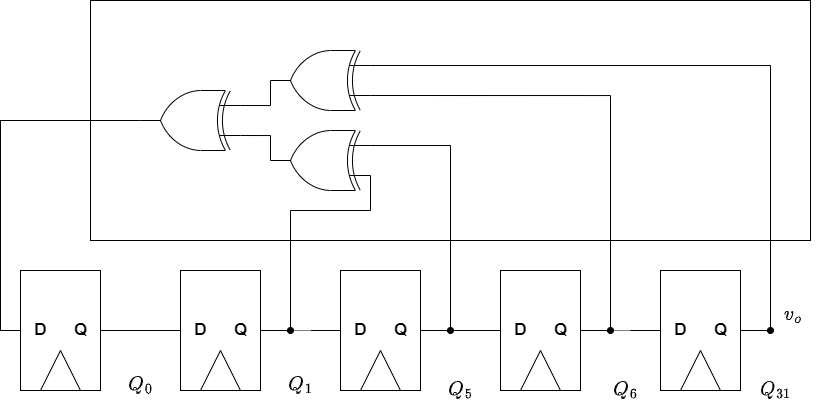

The diagram above was exported from draw.io. Its source (the exported page's mxGraphModel, read from the mxfile embedded in the PNG):
<mxGraphModel dx="1526" dy="938" grid="1" gridSize="10" guides="1" tooltips="1" connect="1" arrows="1" fold="1" page="1" pageScale="1" pageWidth="850" pageHeight="1100" math="1" shadow="0">
  <root>
    <mxCell id="0" />
    <mxCell id="1" parent="0" />
    <mxCell id="8gsHWAaZknmO8COxZFSZ-36" value="" style="whiteSpace=wrap;html=1;fontSize=17;" vertex="1" parent="1">
      <mxGeometry x="110" y="130" width="720" height="240" as="geometry" />
    </mxCell>
    <mxCell id="8gsHWAaZknmO8COxZFSZ-46" style="edgeStyle=orthogonalEdgeStyle;rounded=0;orthogonalLoop=1;jettySize=auto;html=1;exitX=0;exitY=0.5;exitDx=0;exitDy=0;entryX=0;entryY=0.5;entryDx=0;entryDy=0;fontSize=17;endArrow=none;endFill=0;" edge="1" parent="1" source="8gsHWAaZknmO8COxZFSZ-1" target="8gsHWAaZknmO8COxZFSZ-36">
      <mxGeometry relative="1" as="geometry" />
    </mxCell>
    <mxCell id="8gsHWAaZknmO8COxZFSZ-47" style="edgeStyle=orthogonalEdgeStyle;rounded=0;orthogonalLoop=1;jettySize=auto;html=1;exitX=1;exitY=0.5;exitDx=0;exitDy=0;entryX=0;entryY=0.5;entryDx=0;entryDy=0;fontSize=17;endArrow=none;endFill=0;" edge="1" parent="1" source="8gsHWAaZknmO8COxZFSZ-1" target="8gsHWAaZknmO8COxZFSZ-5">
      <mxGeometry relative="1" as="geometry" />
    </mxCell>
    <mxCell id="8gsHWAaZknmO8COxZFSZ-95" style="edgeStyle=orthogonalEdgeStyle;rounded=0;orthogonalLoop=1;jettySize=auto;html=1;exitX=0;exitY=0.5;exitDx=0;exitDy=0;entryX=1;entryY=0.5;entryDx=0;entryDy=0;entryPerimeter=0;fontSize=17;endArrow=none;endFill=0;" edge="1" parent="1" source="8gsHWAaZknmO8COxZFSZ-1" target="8gsHWAaZknmO8COxZFSZ-80">
      <mxGeometry relative="1" as="geometry" />
    </mxCell>
    <mxCell id="8gsHWAaZknmO8COxZFSZ-1" value="" style="rounded=0;whiteSpace=wrap;html=1;" vertex="1" parent="1">
      <mxGeometry x="40" y="400" width="80" height="120" as="geometry" />
    </mxCell>
    <mxCell id="8gsHWAaZknmO8COxZFSZ-2" value="" style="triangle;whiteSpace=wrap;html=1;direction=north;" vertex="1" parent="1">
      <mxGeometry x="60" y="480" width="40" height="40" as="geometry" />
    </mxCell>
    <mxCell id="8gsHWAaZknmO8COxZFSZ-57" style="edgeStyle=orthogonalEdgeStyle;rounded=0;orthogonalLoop=1;jettySize=auto;html=1;exitX=1;exitY=0.5;exitDx=0;exitDy=0;fontSize=17;endArrow=oval;endFill=1;" edge="1" parent="1" source="8gsHWAaZknmO8COxZFSZ-5">
      <mxGeometry relative="1" as="geometry">
        <mxPoint x="310" y="460.0840336134454" as="targetPoint" />
      </mxGeometry>
    </mxCell>
    <mxCell id="8gsHWAaZknmO8COxZFSZ-87" style="edgeStyle=orthogonalEdgeStyle;rounded=0;orthogonalLoop=1;jettySize=auto;html=1;exitX=1;exitY=0.5;exitDx=0;exitDy=0;entryX=0;entryY=0.25;entryDx=0;entryDy=0;entryPerimeter=0;fontSize=17;endArrow=none;endFill=0;" edge="1" parent="1" source="8gsHWAaZknmO8COxZFSZ-5" target="8gsHWAaZknmO8COxZFSZ-82">
      <mxGeometry relative="1" as="geometry">
        <Array as="points">
          <mxPoint x="310" y="460" />
          <mxPoint x="310" y="340" />
          <mxPoint x="390" y="340" />
        </Array>
      </mxGeometry>
    </mxCell>
    <mxCell id="8gsHWAaZknmO8COxZFSZ-5" value="" style="rounded=0;whiteSpace=wrap;html=1;" vertex="1" parent="1">
      <mxGeometry x="200" y="400" width="80" height="120" as="geometry" />
    </mxCell>
    <mxCell id="8gsHWAaZknmO8COxZFSZ-6" value="" style="triangle;whiteSpace=wrap;html=1;direction=north;" vertex="1" parent="1">
      <mxGeometry x="220" y="480" width="40" height="40" as="geometry" />
    </mxCell>
    <mxCell id="8gsHWAaZknmO8COxZFSZ-49" style="edgeStyle=orthogonalEdgeStyle;rounded=0;orthogonalLoop=1;jettySize=auto;html=1;exitX=1;exitY=0.5;exitDx=0;exitDy=0;entryX=0;entryY=0.5;entryDx=0;entryDy=0;fontSize=17;endArrow=none;endFill=0;" edge="1" parent="1" source="8gsHWAaZknmO8COxZFSZ-9" target="8gsHWAaZknmO8COxZFSZ-13">
      <mxGeometry relative="1" as="geometry" />
    </mxCell>
    <mxCell id="8gsHWAaZknmO8COxZFSZ-58" style="edgeStyle=orthogonalEdgeStyle;rounded=0;orthogonalLoop=1;jettySize=auto;html=1;exitX=1;exitY=0.5;exitDx=0;exitDy=0;fontSize=17;endArrow=oval;endFill=1;" edge="1" parent="1" source="8gsHWAaZknmO8COxZFSZ-9">
      <mxGeometry relative="1" as="geometry">
        <mxPoint x="470" y="460.0840336134454" as="targetPoint" />
      </mxGeometry>
    </mxCell>
    <mxCell id="8gsHWAaZknmO8COxZFSZ-62" style="edgeStyle=orthogonalEdgeStyle;rounded=0;orthogonalLoop=1;jettySize=auto;html=1;exitX=0;exitY=0.5;exitDx=0;exitDy=0;fontSize=17;endArrow=none;endFill=0;" edge="1" parent="1" source="8gsHWAaZknmO8COxZFSZ-9">
      <mxGeometry relative="1" as="geometry">
        <mxPoint x="330" y="459.9824561403509" as="targetPoint" />
      </mxGeometry>
    </mxCell>
    <mxCell id="8gsHWAaZknmO8COxZFSZ-88" style="edgeStyle=orthogonalEdgeStyle;rounded=0;orthogonalLoop=1;jettySize=auto;html=1;exitX=1;exitY=0.5;exitDx=0;exitDy=0;entryX=0;entryY=0.75;entryDx=0;entryDy=0;entryPerimeter=0;fontSize=17;endArrow=none;endFill=0;" edge="1" parent="1" source="8gsHWAaZknmO8COxZFSZ-9" target="8gsHWAaZknmO8COxZFSZ-82">
      <mxGeometry relative="1" as="geometry">
        <Array as="points">
          <mxPoint x="470" y="460" />
          <mxPoint x="470" y="275" />
        </Array>
      </mxGeometry>
    </mxCell>
    <mxCell id="8gsHWAaZknmO8COxZFSZ-9" value="" style="rounded=0;whiteSpace=wrap;html=1;" vertex="1" parent="1">
      <mxGeometry x="360" y="400" width="80" height="120" as="geometry" />
    </mxCell>
    <mxCell id="8gsHWAaZknmO8COxZFSZ-10" value="" style="triangle;whiteSpace=wrap;html=1;direction=north;" vertex="1" parent="1">
      <mxGeometry x="380" y="480" width="40" height="40" as="geometry" />
    </mxCell>
    <mxCell id="8gsHWAaZknmO8COxZFSZ-50" style="edgeStyle=orthogonalEdgeStyle;rounded=0;orthogonalLoop=1;jettySize=auto;html=1;exitX=1;exitY=0.5;exitDx=0;exitDy=0;fontSize=17;endArrow=none;endFill=0;dashed=1;dashPattern=1 1;" edge="1" parent="1" source="8gsHWAaZknmO8COxZFSZ-13">
      <mxGeometry relative="1" as="geometry">
        <mxPoint x="660" y="460" as="targetPoint" />
      </mxGeometry>
    </mxCell>
    <mxCell id="8gsHWAaZknmO8COxZFSZ-59" style="edgeStyle=orthogonalEdgeStyle;rounded=0;orthogonalLoop=1;jettySize=auto;html=1;exitX=1;exitY=0.5;exitDx=0;exitDy=0;fontSize=17;endArrow=oval;endFill=1;" edge="1" parent="1" source="8gsHWAaZknmO8COxZFSZ-13">
      <mxGeometry relative="1" as="geometry">
        <mxPoint x="630" y="460.0840336134454" as="targetPoint" />
      </mxGeometry>
    </mxCell>
    <mxCell id="8gsHWAaZknmO8COxZFSZ-89" style="edgeStyle=orthogonalEdgeStyle;rounded=0;orthogonalLoop=1;jettySize=auto;html=1;exitX=1;exitY=0.5;exitDx=0;exitDy=0;entryX=0;entryY=0.25;entryDx=0;entryDy=0;entryPerimeter=0;fontSize=17;endArrow=none;endFill=0;" edge="1" parent="1" source="8gsHWAaZknmO8COxZFSZ-13" target="8gsHWAaZknmO8COxZFSZ-81">
      <mxGeometry relative="1" as="geometry">
        <Array as="points">
          <mxPoint x="630" y="460" />
          <mxPoint x="630" y="225" />
        </Array>
      </mxGeometry>
    </mxCell>
    <mxCell id="8gsHWAaZknmO8COxZFSZ-13" value="" style="rounded=0;whiteSpace=wrap;html=1;" vertex="1" parent="1">
      <mxGeometry x="520" y="400" width="80" height="120" as="geometry" />
    </mxCell>
    <mxCell id="8gsHWAaZknmO8COxZFSZ-14" value="" style="triangle;whiteSpace=wrap;html=1;direction=north;" vertex="1" parent="1">
      <mxGeometry x="540" y="480" width="40" height="40" as="geometry" />
    </mxCell>
    <mxCell id="8gsHWAaZknmO8COxZFSZ-16" value="Q" style="text;html=1;align=center;verticalAlign=middle;resizable=0;points=[];autosize=1;strokeColor=none;fillColor=none;fontSize=17;fontStyle=1" vertex="1" parent="1">
      <mxGeometry x="560" y="445" width="40" height="30" as="geometry" />
    </mxCell>
    <mxCell id="8gsHWAaZknmO8COxZFSZ-60" style="edgeStyle=orthogonalEdgeStyle;rounded=0;orthogonalLoop=1;jettySize=auto;html=1;exitX=1;exitY=0.5;exitDx=0;exitDy=0;fontSize=17;endArrow=oval;endFill=1;" edge="1" parent="1" source="8gsHWAaZknmO8COxZFSZ-17">
      <mxGeometry relative="1" as="geometry">
        <mxPoint x="790" y="460" as="targetPoint" />
      </mxGeometry>
    </mxCell>
    <mxCell id="8gsHWAaZknmO8COxZFSZ-71" style="edgeStyle=orthogonalEdgeStyle;rounded=0;orthogonalLoop=1;jettySize=auto;html=1;exitX=0;exitY=0.5;exitDx=0;exitDy=0;fontSize=17;endArrow=none;endFill=0;" edge="1" parent="1" source="8gsHWAaZknmO8COxZFSZ-17">
      <mxGeometry relative="1" as="geometry">
        <mxPoint x="650" y="459.8965517241379" as="targetPoint" />
      </mxGeometry>
    </mxCell>
    <mxCell id="8gsHWAaZknmO8COxZFSZ-92" style="edgeStyle=orthogonalEdgeStyle;rounded=0;orthogonalLoop=1;jettySize=auto;html=1;exitX=1;exitY=0.5;exitDx=0;exitDy=0;entryX=0;entryY=0.75;entryDx=0;entryDy=0;entryPerimeter=0;fontSize=17;endArrow=none;endFill=0;" edge="1" parent="1" source="8gsHWAaZknmO8COxZFSZ-17" target="8gsHWAaZknmO8COxZFSZ-81">
      <mxGeometry relative="1" as="geometry">
        <Array as="points">
          <mxPoint x="790" y="460" />
          <mxPoint x="790" y="195" />
        </Array>
      </mxGeometry>
    </mxCell>
    <mxCell id="8gsHWAaZknmO8COxZFSZ-17" value="" style="rounded=0;whiteSpace=wrap;html=1;" vertex="1" parent="1">
      <mxGeometry x="680" y="400" width="80" height="120" as="geometry" />
    </mxCell>
    <mxCell id="8gsHWAaZknmO8COxZFSZ-18" value="" style="triangle;whiteSpace=wrap;html=1;direction=north;" vertex="1" parent="1">
      <mxGeometry x="700" y="480" width="40" height="40" as="geometry" />
    </mxCell>
    <mxCell id="8gsHWAaZknmO8COxZFSZ-19" value="D" style="text;html=1;align=center;verticalAlign=middle;resizable=0;points=[];autosize=1;strokeColor=none;fillColor=none;fontSize=17;fontStyle=1" vertex="1" parent="1">
      <mxGeometry x="680" y="445" width="40" height="30" as="geometry" />
    </mxCell>
    <mxCell id="8gsHWAaZknmO8COxZFSZ-20" value="Q" style="text;html=1;align=center;verticalAlign=middle;resizable=0;points=[];autosize=1;strokeColor=none;fillColor=none;fontSize=17;fontStyle=1" vertex="1" parent="1">
      <mxGeometry x="720" y="445" width="40" height="30" as="geometry" />
    </mxCell>
    <mxCell id="8gsHWAaZknmO8COxZFSZ-74" style="edgeStyle=orthogonalEdgeStyle;rounded=0;orthogonalLoop=1;jettySize=auto;html=1;exitX=1;exitY=1;exitDx=0;exitDy=0;entryX=1;entryY=0.5;entryDx=0;entryDy=0;fontSize=17;endArrow=none;endFill=0;" edge="1" parent="1" source="8gsHWAaZknmO8COxZFSZ-36" target="8gsHWAaZknmO8COxZFSZ-17">
      <mxGeometry relative="1" as="geometry">
        <Array as="points">
          <mxPoint x="790" y="370" />
          <mxPoint x="790" y="460" />
        </Array>
      </mxGeometry>
    </mxCell>
    <mxCell id="8gsHWAaZknmO8COxZFSZ-76" style="edgeStyle=orthogonalEdgeStyle;rounded=0;orthogonalLoop=1;jettySize=auto;html=1;exitX=0.25;exitY=1;exitDx=0;exitDy=0;entryX=1;entryY=0.5;entryDx=0;entryDy=0;fontSize=17;endArrow=none;endFill=0;" edge="1" parent="1" source="8gsHWAaZknmO8COxZFSZ-36" target="8gsHWAaZknmO8COxZFSZ-5">
      <mxGeometry relative="1" as="geometry">
        <Array as="points">
          <mxPoint x="310" y="370" />
          <mxPoint x="310" y="460" />
        </Array>
      </mxGeometry>
    </mxCell>
    <mxCell id="8gsHWAaZknmO8COxZFSZ-78" style="edgeStyle=orthogonalEdgeStyle;rounded=0;orthogonalLoop=1;jettySize=auto;html=1;exitX=0.5;exitY=1;exitDx=0;exitDy=0;entryX=1;entryY=0.5;entryDx=0;entryDy=0;fontSize=17;endArrow=none;endFill=0;" edge="1" parent="1" source="8gsHWAaZknmO8COxZFSZ-36" target="8gsHWAaZknmO8COxZFSZ-9">
      <mxGeometry relative="1" as="geometry">
        <Array as="points">
          <mxPoint x="470" y="370" />
          <mxPoint x="470" y="460" />
        </Array>
      </mxGeometry>
    </mxCell>
    <mxCell id="8gsHWAaZknmO8COxZFSZ-79" style="edgeStyle=orthogonalEdgeStyle;rounded=0;orthogonalLoop=1;jettySize=auto;html=1;exitX=0.75;exitY=1;exitDx=0;exitDy=0;entryX=1;entryY=0.5;entryDx=0;entryDy=0;fontSize=17;endArrow=none;endFill=0;" edge="1" parent="1" source="8gsHWAaZknmO8COxZFSZ-36" target="8gsHWAaZknmO8COxZFSZ-13">
      <mxGeometry relative="1" as="geometry">
        <Array as="points">
          <mxPoint x="630" y="370" />
          <mxPoint x="630" y="460" />
        </Array>
      </mxGeometry>
    </mxCell>
    <mxCell id="8gsHWAaZknmO8COxZFSZ-38" value="Q" style="text;html=1;align=center;verticalAlign=middle;resizable=0;points=[];autosize=1;strokeColor=none;fillColor=none;fontSize=17;fontStyle=1" vertex="1" parent="1">
      <mxGeometry x="80" y="445" width="40" height="30" as="geometry" />
    </mxCell>
    <mxCell id="8gsHWAaZknmO8COxZFSZ-39" value="D" style="text;html=1;align=center;verticalAlign=middle;resizable=0;points=[];autosize=1;strokeColor=none;fillColor=none;fontSize=17;fontStyle=1" vertex="1" parent="1">
      <mxGeometry x="40" y="445" width="40" height="30" as="geometry" />
    </mxCell>
    <mxCell id="8gsHWAaZknmO8COxZFSZ-40" value="D" style="text;html=1;align=center;verticalAlign=middle;resizable=0;points=[];autosize=1;strokeColor=none;fillColor=none;fontSize=17;fontStyle=1" vertex="1" parent="1">
      <mxGeometry x="200" y="445" width="40" height="30" as="geometry" />
    </mxCell>
    <mxCell id="8gsHWAaZknmO8COxZFSZ-41" value="Q" style="text;html=1;align=center;verticalAlign=middle;resizable=0;points=[];autosize=1;strokeColor=none;fillColor=none;fontSize=17;fontStyle=1" vertex="1" parent="1">
      <mxGeometry x="240" y="445" width="40" height="30" as="geometry" />
    </mxCell>
    <mxCell id="8gsHWAaZknmO8COxZFSZ-42" value="D" style="text;html=1;align=center;verticalAlign=middle;resizable=0;points=[];autosize=1;strokeColor=none;fillColor=none;fontSize=17;fontStyle=1" vertex="1" parent="1">
      <mxGeometry x="360" y="445" width="40" height="30" as="geometry" />
    </mxCell>
    <mxCell id="8gsHWAaZknmO8COxZFSZ-43" value="Q" style="text;html=1;align=center;verticalAlign=middle;resizable=0;points=[];autosize=1;strokeColor=none;fillColor=none;fontSize=17;fontStyle=1" vertex="1" parent="1">
      <mxGeometry x="400" y="445" width="40" height="30" as="geometry" />
    </mxCell>
    <mxCell id="8gsHWAaZknmO8COxZFSZ-44" value="D" style="text;html=1;align=center;verticalAlign=middle;resizable=0;points=[];autosize=1;strokeColor=none;fillColor=none;fontSize=17;fontStyle=1" vertex="1" parent="1">
      <mxGeometry x="520" y="445" width="40" height="30" as="geometry" />
    </mxCell>
    <mxCell id="8gsHWAaZknmO8COxZFSZ-61" value="" style="endArrow=none;html=1;rounded=0;fontSize=17;dashed=1;dashPattern=1 1;" edge="1" parent="1">
      <mxGeometry width="50" height="50" relative="1" as="geometry">
        <mxPoint x="310" y="460" as="sourcePoint" />
        <mxPoint x="330" y="460" as="targetPoint" />
      </mxGeometry>
    </mxCell>
    <mxCell id="8gsHWAaZknmO8COxZFSZ-63" value="$$Q_0$$" style="text;html=1;align=center;verticalAlign=middle;resizable=0;points=[];autosize=1;strokeColor=none;fillColor=none;fontSize=17;" vertex="1" parent="1">
      <mxGeometry x="115" y="500" width="90" height="30" as="geometry" />
    </mxCell>
    <mxCell id="8gsHWAaZknmO8COxZFSZ-64" value="$$Q_{1}$$" style="text;html=1;align=center;verticalAlign=middle;resizable=0;points=[];autosize=1;strokeColor=none;fillColor=none;fontSize=17;" vertex="1" parent="1">
      <mxGeometry x="270" y="500" width="100" height="30" as="geometry" />
    </mxCell>
    <mxCell id="8gsHWAaZknmO8COxZFSZ-65" value="$$Q_5$$" style="text;html=1;align=center;verticalAlign=middle;resizable=0;points=[];autosize=1;strokeColor=none;fillColor=none;fontSize=17;" vertex="1" parent="1">
      <mxGeometry x="435" y="505" width="90" height="30" as="geometry" />
    </mxCell>
    <mxCell id="8gsHWAaZknmO8COxZFSZ-66" value="$$Q_6$$" style="text;html=1;align=center;verticalAlign=middle;resizable=0;points=[];autosize=1;strokeColor=none;fillColor=none;fontSize=17;" vertex="1" parent="1">
      <mxGeometry x="600" y="505" width="90" height="30" as="geometry" />
    </mxCell>
    <mxCell id="8gsHWAaZknmO8COxZFSZ-67" value="$$Q_{31}$$" style="text;html=1;align=center;verticalAlign=middle;resizable=0;points=[];autosize=1;strokeColor=none;fillColor=none;fontSize=17;" vertex="1" parent="1">
      <mxGeometry x="740" y="505" width="110" height="30" as="geometry" />
    </mxCell>
    <mxCell id="8gsHWAaZknmO8COxZFSZ-72" value="&amp;nbsp;$$v_o$$" style="text;html=1;align=center;verticalAlign=middle;resizable=0;points=[];autosize=1;strokeColor=none;fillColor=none;fontSize=17;" vertex="1" parent="1">
      <mxGeometry x="765" y="430" width="90" height="30" as="geometry" />
    </mxCell>
    <mxCell id="8gsHWAaZknmO8COxZFSZ-84" style="edgeStyle=orthogonalEdgeStyle;rounded=0;orthogonalLoop=1;jettySize=auto;html=1;exitX=0;exitY=0.75;exitDx=0;exitDy=0;exitPerimeter=0;entryX=1;entryY=0.5;entryDx=0;entryDy=0;entryPerimeter=0;fontSize=17;endArrow=none;endFill=0;" edge="1" parent="1" source="8gsHWAaZknmO8COxZFSZ-80" target="8gsHWAaZknmO8COxZFSZ-81">
      <mxGeometry relative="1" as="geometry" />
    </mxCell>
    <mxCell id="8gsHWAaZknmO8COxZFSZ-85" style="edgeStyle=orthogonalEdgeStyle;rounded=0;orthogonalLoop=1;jettySize=auto;html=1;exitX=0;exitY=0.25;exitDx=0;exitDy=0;exitPerimeter=0;entryX=1;entryY=0.5;entryDx=0;entryDy=0;entryPerimeter=0;fontSize=17;endArrow=none;endFill=0;" edge="1" parent="1" source="8gsHWAaZknmO8COxZFSZ-80" target="8gsHWAaZknmO8COxZFSZ-82">
      <mxGeometry relative="1" as="geometry" />
    </mxCell>
    <mxCell id="8gsHWAaZknmO8COxZFSZ-80" value="" style="verticalLabelPosition=bottom;shadow=0;dashed=0;align=center;html=1;verticalAlign=top;shape=mxgraph.electrical.logic_gates.logic_gate;operation=xor;fontSize=17;direction=west;" vertex="1" parent="1">
      <mxGeometry x="160" y="220" width="100" height="60" as="geometry" />
    </mxCell>
    <mxCell id="8gsHWAaZknmO8COxZFSZ-81" value="" style="verticalLabelPosition=bottom;shadow=0;dashed=0;align=center;html=1;verticalAlign=top;shape=mxgraph.electrical.logic_gates.logic_gate;operation=xor;fontSize=17;direction=west;" vertex="1" parent="1">
      <mxGeometry x="290" y="180" width="100" height="60" as="geometry" />
    </mxCell>
    <mxCell id="8gsHWAaZknmO8COxZFSZ-82" value="" style="verticalLabelPosition=bottom;shadow=0;dashed=0;align=center;html=1;verticalAlign=top;shape=mxgraph.electrical.logic_gates.logic_gate;operation=xor;fontSize=17;direction=west;" vertex="1" parent="1">
      <mxGeometry x="290" y="260" width="100" height="60" as="geometry" />
    </mxCell>
  </root>
</mxGraphModel>